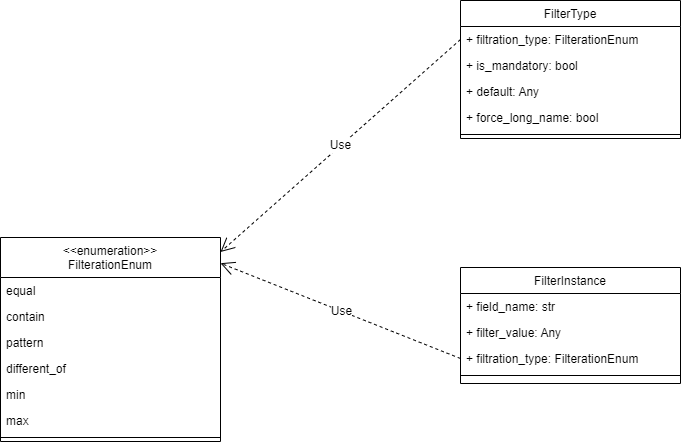

The diagram above was exported from draw.io. Its source (the exported page's mxGraphModel, read from the mxfile embedded in the PNG):
<mxGraphModel dx="5035" dy="2192" grid="1" gridSize="10" guides="1" tooltips="1" connect="1" arrows="1" fold="1" page="1" pageScale="1" pageWidth="827" pageHeight="1169" math="0" shadow="0">
  <root>
    <mxCell id="0" />
    <mxCell id="1" parent="0" />
    <mxCell id="2" value="FilterInstance" style="swimlane;fontStyle=0;align=center;verticalAlign=top;childLayout=stackLayout;horizontal=1;startSize=26;horizontalStack=0;resizeParent=1;resizeLast=0;collapsible=1;marginBottom=0;rounded=0;shadow=0;strokeWidth=1;" vertex="1" parent="1">
      <mxGeometry x="-2380" y="-93" width="220" height="116" as="geometry">
        <mxRectangle x="130" y="380" width="160" height="26" as="alternateBounds" />
      </mxGeometry>
    </mxCell>
    <mxCell id="3" value="+ field_name: str" style="text;align=left;verticalAlign=top;spacingLeft=4;spacingRight=4;overflow=hidden;rotatable=0;points=[[0,0.5],[1,0.5]];portConstraint=eastwest;" vertex="1" parent="2">
      <mxGeometry y="26" width="220" height="26" as="geometry" />
    </mxCell>
    <mxCell id="4" value="+ filter_value: Any" style="text;align=left;verticalAlign=top;spacingLeft=4;spacingRight=4;overflow=hidden;rotatable=0;points=[[0,0.5],[1,0.5]];portConstraint=eastwest;" vertex="1" parent="2">
      <mxGeometry y="52" width="220" height="26" as="geometry" />
    </mxCell>
    <mxCell id="5" value="+ filtration_type: FilterationEnum" style="text;align=left;verticalAlign=top;spacingLeft=4;spacingRight=4;overflow=hidden;rotatable=0;points=[[0,0.5],[1,0.5]];portConstraint=eastwest;" vertex="1" parent="2">
      <mxGeometry y="78" width="220" height="26" as="geometry" />
    </mxCell>
    <mxCell id="6" value="" style="line;html=1;strokeWidth=1;align=left;verticalAlign=middle;spacingTop=-1;spacingLeft=3;spacingRight=3;rotatable=0;labelPosition=right;points=[];portConstraint=eastwest;" vertex="1" parent="2">
      <mxGeometry y="104" width="220" height="8" as="geometry" />
    </mxCell>
    <mxCell id="7" value="&lt;&lt;enumeration&gt;&gt;&#10;FilterationEnum" style="swimlane;fontStyle=0;align=center;verticalAlign=top;childLayout=stackLayout;horizontal=1;startSize=40;horizontalStack=0;resizeParent=1;resizeLast=0;collapsible=1;marginBottom=0;rounded=0;shadow=0;strokeWidth=1;" vertex="1" parent="1">
      <mxGeometry x="-2840" y="-123" width="220" height="204" as="geometry">
        <mxRectangle x="130" y="380" width="160" height="26" as="alternateBounds" />
      </mxGeometry>
    </mxCell>
    <mxCell id="8" value="equal" style="text;align=left;verticalAlign=top;spacingLeft=4;spacingRight=4;overflow=hidden;rotatable=0;points=[[0,0.5],[1,0.5]];portConstraint=eastwest;" vertex="1" parent="7">
      <mxGeometry y="40" width="220" height="26" as="geometry" />
    </mxCell>
    <mxCell id="9" value="contain" style="text;align=left;verticalAlign=top;spacingLeft=4;spacingRight=4;overflow=hidden;rotatable=0;points=[[0,0.5],[1,0.5]];portConstraint=eastwest;" vertex="1" parent="7">
      <mxGeometry y="66" width="220" height="26" as="geometry" />
    </mxCell>
    <mxCell id="10" value="pattern" style="text;align=left;verticalAlign=top;spacingLeft=4;spacingRight=4;overflow=hidden;rotatable=0;points=[[0,0.5],[1,0.5]];portConstraint=eastwest;" vertex="1" parent="7">
      <mxGeometry y="92" width="220" height="26" as="geometry" />
    </mxCell>
    <mxCell id="11" value="different_of" style="text;align=left;verticalAlign=top;spacingLeft=4;spacingRight=4;overflow=hidden;rotatable=0;points=[[0,0.5],[1,0.5]];portConstraint=eastwest;" vertex="1" parent="7">
      <mxGeometry y="118" width="220" height="26" as="geometry" />
    </mxCell>
    <mxCell id="12" value="min" style="text;align=left;verticalAlign=top;spacingLeft=4;spacingRight=4;overflow=hidden;rotatable=0;points=[[0,0.5],[1,0.5]];portConstraint=eastwest;" vertex="1" parent="7">
      <mxGeometry y="144" width="220" height="26" as="geometry" />
    </mxCell>
    <mxCell id="13" value="max" style="text;align=left;verticalAlign=top;spacingLeft=4;spacingRight=4;overflow=hidden;rotatable=0;points=[[0,0.5],[1,0.5]];portConstraint=eastwest;" vertex="1" parent="7">
      <mxGeometry y="170" width="220" height="26" as="geometry" />
    </mxCell>
    <mxCell id="14" value="" style="line;html=1;strokeWidth=1;align=left;verticalAlign=middle;spacingTop=-1;spacingLeft=3;spacingRight=3;rotatable=0;labelPosition=right;points=[];portConstraint=eastwest;" vertex="1" parent="7">
      <mxGeometry y="196" width="220" height="8" as="geometry" />
    </mxCell>
    <mxCell id="15" value="Use" style="endArrow=open;endSize=12;dashed=1;html=1;rounded=0;fontSize=12;exitX=0;exitY=0.5;exitDx=0;exitDy=0;entryX=1;entryY=0.126;entryDx=0;entryDy=0;entryPerimeter=0;" edge="1" source="5" target="7" parent="1">
      <mxGeometry width="160" relative="1" as="geometry">
        <mxPoint x="-2613.9999999999995" y="-74.5" as="sourcePoint" />
        <mxPoint x="-2516.5" y="-76" as="targetPoint" />
      </mxGeometry>
    </mxCell>
    <mxCell id="16" value="FilterType" style="swimlane;fontStyle=0;align=center;verticalAlign=top;childLayout=stackLayout;horizontal=1;startSize=26;horizontalStack=0;resizeParent=1;resizeLast=0;collapsible=1;marginBottom=0;rounded=0;shadow=0;strokeWidth=1;" vertex="1" parent="1">
      <mxGeometry x="-2380" y="-360" width="220" height="138" as="geometry">
        <mxRectangle x="130" y="380" width="160" height="26" as="alternateBounds" />
      </mxGeometry>
    </mxCell>
    <mxCell id="17" value="+ filtration_type: FilterationEnum" style="text;align=left;verticalAlign=top;spacingLeft=4;spacingRight=4;overflow=hidden;rotatable=0;points=[[0,0.5],[1,0.5]];portConstraint=eastwest;" vertex="1" parent="16">
      <mxGeometry y="26" width="220" height="26" as="geometry" />
    </mxCell>
    <mxCell id="18" value="+ is_mandatory: bool" style="text;align=left;verticalAlign=top;spacingLeft=4;spacingRight=4;overflow=hidden;rotatable=0;points=[[0,0.5],[1,0.5]];portConstraint=eastwest;" vertex="1" parent="16">
      <mxGeometry y="52" width="220" height="26" as="geometry" />
    </mxCell>
    <mxCell id="19" value="+ default: Any" style="text;align=left;verticalAlign=top;spacingLeft=4;spacingRight=4;overflow=hidden;rotatable=0;points=[[0,0.5],[1,0.5]];portConstraint=eastwest;" vertex="1" parent="16">
      <mxGeometry y="78" width="220" height="26" as="geometry" />
    </mxCell>
    <mxCell id="20" value="+ force_long_name: bool " style="text;align=left;verticalAlign=top;spacingLeft=4;spacingRight=4;overflow=hidden;rotatable=0;points=[[0,0.5],[1,0.5]];portConstraint=eastwest;" vertex="1" parent="16">
      <mxGeometry y="104" width="220" height="26" as="geometry" />
    </mxCell>
    <mxCell id="21" value="" style="line;html=1;strokeWidth=1;align=left;verticalAlign=middle;spacingTop=-1;spacingLeft=3;spacingRight=3;rotatable=0;labelPosition=right;points=[];portConstraint=eastwest;" vertex="1" parent="16">
      <mxGeometry y="130" width="220" height="8" as="geometry" />
    </mxCell>
    <mxCell id="22" value="Use" style="endArrow=open;endSize=12;dashed=1;html=1;rounded=0;fontSize=12;exitX=0;exitY=0.5;exitDx=0;exitDy=0;entryX=1;entryY=0.071;entryDx=0;entryDy=0;entryPerimeter=0;" edge="1" source="17" target="7" parent="1">
      <mxGeometry width="160" relative="1" as="geometry">
        <mxPoint x="-2370" y="7.999999999999773" as="sourcePoint" />
        <mxPoint x="-2610" y="-87.29600000000005" as="targetPoint" />
      </mxGeometry>
    </mxCell>
  </root>
</mxGraphModel>